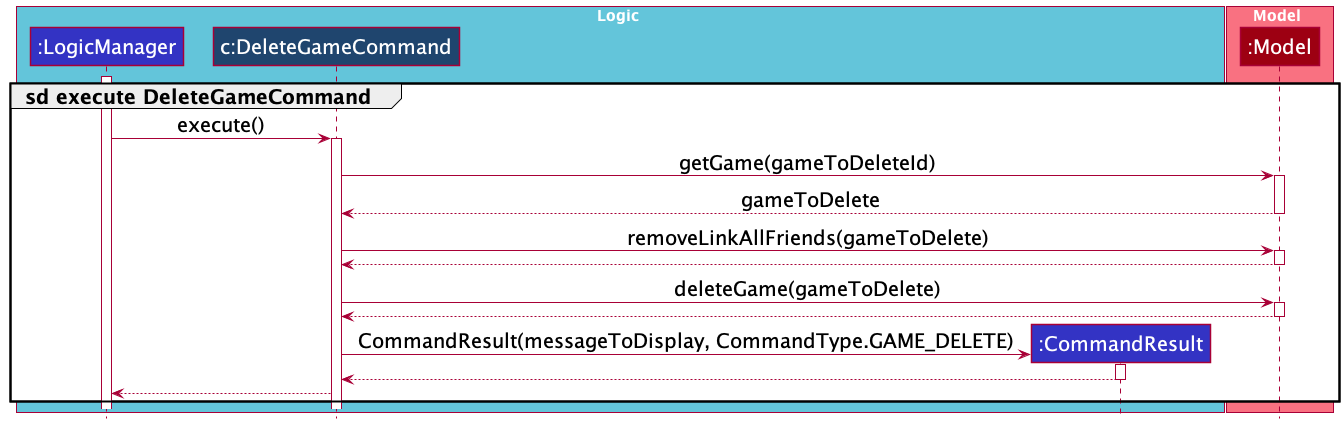

The diagram above was rendered by PlantUML. Its source (embedded in the PNG):
@startuml
!include style.puml
skinparam defaultFontSize 20

box Logic GAME_DELETE_BOX_COLOR

group sd execute DeleteGameCommand
participant ":LogicManager" as LogicManager LOGIC_COLOR
participant "c:DeleteGameCommand" as DeleteGameCommand DELETE_GAME_COLOR
participant ":CommandResult" as CommandResult LOGIC_COLOR
end box

box Model MODEL_COLOR_T1
participant ":Model" as Model MODEL_COLOR
end box

activate LogicManager

LogicManager -> DeleteGameCommand : execute()
activate DeleteGameCommand

DeleteGameCommand -> Model : getGame(gameToDeleteId)
activate Model

Model --> DeleteGameCommand : gameToDelete
deactivate Model

DeleteGameCommand -> Model : removeLinkAllFriends(gameToDelete)
activate Model

Model --> DeleteGameCommand
deactivate Model

DeleteGameCommand -> Model : deleteGame(gameToDelete)
activate Model

Model --> DeleteGameCommand
deactivate Model

create CommandResult
DeleteGameCommand -> CommandResult : CommandResult(messageToDisplay, CommandType.GAME_DELETE)
activate CommandResult

CommandResult --> DeleteGameCommand
deactivate CommandResult

DeleteGameCommand --> LogicManager

end

@enduml